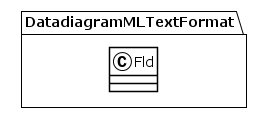

The diagram above was rendered by PlantUML. Its source (embedded in the PNG):
@startuml
!theme plain
package DatadiagramMLTextFormat {
class Fld {
}
}
@enduml